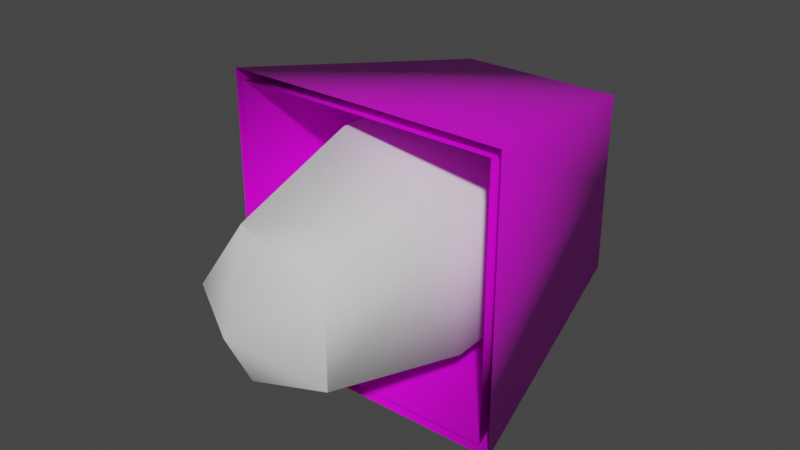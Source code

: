# Source: fe_fruit_mod-2.blend  (saved by Blender 3.0.42; exported with 4.5.12 LTS)
import bpy
from mathutils import Matrix  # noqa: F401  (used for matrix-valued properties, if any)

bpy.ops.wm.read_factory_settings(use_empty=True)
scene = bpy.context.scene
scene.name = 'Scene'

# ---- collections
col_collection = bpy.data.collections.new('Collection'); scene.collection.children.link(col_collection)

# ---- images (referenced by path relative to the original .blend; pixels are not part of the script)
import os
ASSET_DIR = os.environ.get("B2B_ASSET_DIR", "")  # directory of the original .blend (textures are referenced by path, not embedded)
HERE = os.path.dirname(os.path.abspath(__file__))  # packed textures are extracted next to this script under _unpacked/

def load_image(name, relpath, width, height, colorspace="sRGB"):
    """Load a texture the original file referenced (path relative to the .blend, or extracted next to this script)."""
    p = next((c for c in (os.path.join(HERE, relpath), os.path.join(ASSET_DIR, relpath)) if relpath and os.path.exists(c)), "")
    if p:
        img = bpy.data.images.load(p, check_existing=True)
        img.name = name
    else:  # same state as the original file: an image datablock whose file is absent (Cycles renders it pink)
        img = bpy.data.images.new(name, width, height)
        img.source = "FILE"
        img.filepath = "//" + (relpath or name)
    img.colorspace_settings.name = colorspace
    return img
img_fe_fruit_03__diffuse_rw4_dds = load_image('fe_fruit_03__diffuse.rw4.dds', 'fe_fruit_03__diffuse.rw4.dds', 1024, 1024, 'sRGB')

# ---- materials (node trees are filled in below, after node groups)
mat_mesh_9 = bpy.data.materials.new('Mesh-9')
mat_mesh_9.use_transparent_shadow = False
mat_material_001 = bpy.data.materials.new('Material.001')
mat_material_001.use_transparent_shadow = False

# ---- material node trees
mat_mesh_9.use_nodes = True; mat_mesh_9.node_tree.nodes.clear()
_N = mat_mesh_9.node_tree.nodes; _L = mat_mesh_9.node_tree.links
n0 = _N.new('ShaderNodeBsdfPrincipled'); n0.name = 'Principled BSDF'; n0.location = (10, 300)
n0.distribution = 'GGX'
n0.subsurface_method = 'RANDOM_WALK_SKIN'
n0.inputs[3].default_value = 1.45
n0.inputs[27].default_value = (0.0, 0.0, 0.0, 1.0)
n0.inputs[28].default_value = 1.0
n1 = _N.new('ShaderNodeOutputMaterial'); n1.name = 'Material Output'; n1.location = (300, 300)
_L.new(n0.outputs[0], n1.inputs[0])
n1.is_active_output = True
mat_material_001.use_nodes = True; mat_material_001.node_tree.nodes.clear()
_N = mat_material_001.node_tree.nodes; _L = mat_material_001.node_tree.links
n0 = _N.new('ShaderNodeBsdfPrincipled'); n0.name = 'Principled BSDF'; n0.location = (10, 300)
n0.distribution = 'GGX'
n0.subsurface_method = 'RANDOM_WALK_SKIN'
n0.inputs[3].default_value = 1.45
n0.inputs[27].default_value = (0.0, 0.0, 0.0, 1.0)
n0.inputs[28].default_value = 1.0
n1 = _N.new('ShaderNodeOutputMaterial'); n1.name = 'Material Output'; n1.location = (300, 300)
n2 = _N.new('ShaderNodeTexImage'); n2.name = 'Image Texture'; n2.location = (-280, 275)
n2.image = img_fe_fruit_03__diffuse_rw4_dds
_L.new(n0.outputs[0], n1.inputs[0])
_L.new(n2.outputs[0], n0.inputs[0])
n1.is_active_output = True

# ---- world
world_world = bpy.data.worlds.new('World'); scene.world = world_world
world_world.use_nodes = True; world_world.node_tree.nodes.clear()
_N = world_world.node_tree.nodes; _L = world_world.node_tree.links
n0 = _N.new('ShaderNodeOutputWorld'); n0.name = 'World Output'; n0.location = (300, 300)
n1 = _N.new('ShaderNodeBackground'); n1.name = 'Background'; n1.location = (10, 300)
n1.inputs[0].default_value = (0.05088, 0.05088, 0.05088, 1.0)
_L.new(n1.outputs[0], n0.inputs[0])
n0.is_active_output = True
world_world.color = (0.05088, 0.05088, 0.05088)
world_world.use_sun_shadow = False
world_world.sun_shadow_jitter_overblur = 0.0

# ---- meshes
me_model_4 = bpy.data.meshes.new('Model-4')
me_model_4.from_pydata([(-0.03466, -0.08516, 0.115), (0.1006, -0.08516, 0.07109), (-0.0257, -0.01313, 0.0751), (0.06259, -0.01313, 0.04642), (0.1006, -0.08516, -0.07109), (0.06259, -0.01313, -0.04642), (-0.03466, -0.08516, -0.115), (-0.0257, -0.01313, -0.0751), (-0.1182, -0.08516, -1.859e-17), (-0.08026, -0.01313, -8.296e-17), (-0.03466, -0.08516, -0.115), (-0.0257, -0.01313, -0.0751), (0.07266, -0.4082, 0.04883), (-0.02023, -0.4082, 0.07901), (0.003862, -0.457, 0.0), (0.07266, -0.4082, -0.04883), (-0.02023, -0.4082, -0.07901), (-0.07763, -0.4082, 1.45e-18), (-0.0257, -0.01313, 0.0751), (0.06259, -0.01313, 0.04642), (0.001367, 0.0288, -2.803e-17), (0.06259, -0.01313, -0.04642), (-0.0257, -0.01313, -0.0751), (-0.08026, -0.01313, -8.296e-17), (-0.03515, -0.2644, 0.1172), (0.1027, -0.2644, 0.07245), (-0.1203, -0.2644, -6.262e-17), (-0.03515, -0.2644, -0.1172), (0.1027, -0.2644, -0.07245), (-0.03515, -0.2644, -0.1172), (-0.07763, -0.4082, 1.45e-18), (-0.02023, -0.4082, 0.07901), (-0.02023, -0.4082, -0.07901), (-0.02023, -0.4082, -0.07901), (0.07266, -0.4082, -0.04883), (0.07266, -0.4082, 0.04883)], [], [(0, 1, 2), (1, 3, 2), (4, 5, 1), (5, 3, 1), (6, 7, 4), (7, 5, 4), (8, 9, 10), (9, 11, 10), (8, 0, 9), (0, 2, 9), (12, 13, 14), (15, 12, 14), (16, 15, 14), (17, 16, 14), (13, 17, 14), (18, 19, 20), (19, 21, 20), (21, 22, 20), (22, 23, 20), (23, 18, 20), (24, 25, 0), (0, 25, 1), (26, 24, 8), (8, 24, 0), (27, 26, 10), (10, 26, 8), (28, 29, 4), (4, 29, 6), (25, 28, 1), (1, 28, 4), (26, 30, 24), (24, 30, 31), (26, 27, 30), (27, 32, 30), (29, 28, 33), (28, 34, 33), (28, 25, 34), (25, 35, 34), (24, 31, 25), (25, 31, 35)])
me_model_4.polygons.foreach_set('use_smooth', [True] * 40)
_uv = me_model_4.uv_layers.new(name='UVMap')
_uv.uv.foreach_set('vector', [0.5822, 0.5186, 0.4044, 0.5186, 0.5791, 0.3961, 0.4044, 0.5186, 0.409, 0.3961, 0.5791, 0.3961, 0.2276, 0.5186, 0.2471, 0.3961, 0.4044, 0.5186, 0.2471, 0.3961, 0.409, 0.3961, 0.4044, 0.5186, 0.05063, 0.5186, 0.08196, 0.3961, 0.2276, 0.5186, 0.08196, 0.3961, 0.2471, 0.3961, 0.2276, 0.5186, 0.7594, 0.5186, 0.7413, 0.3961, 0.9377, 0.5186, 0.7413, 0.3961, 0.9113, 0.3961, 0.9377, 0.5186, 0.7594, 0.5186, 0.5822, 0.5186, 0.7413, 0.3961, 0.5822, 0.5186, 0.5791, 0.3961, 0.7413, 0.3961, 0.1931, 0.2455, 0.33, 0.2878, 0.2966, 0.1771, 0.1931, 0.1086, 0.1931, 0.2455, 0.2966, 0.1771, 0.33, 0.06627, 0.1931, 0.1086, 0.2966, 0.1771, 0.4147, 0.1771, 0.33, 0.06627, 0.2966, 0.1771, 0.33, 0.2878, 0.4147, 0.1771, 0.2966, 0.1771, 0.7915, 0.331, 0.6116, 0.2754, 0.7364, 0.1854, 0.6116, 0.2754, 0.6116, 0.09547, 0.7364, 0.1854, 0.6116, 0.09547, 0.7915, 0.03987, 0.7364, 0.1854, 0.7915, 0.03987, 0.9027, 0.1854, 0.7364, 0.1854, 0.9027, 0.1854, 0.7915, 0.331, 0.7364, 0.1854, 0.5891, 0.8983, 0.3961, 0.8983, 0.5822, 0.5186, 0.5822, 0.5186, 0.3961, 0.8983, 0.4044, 0.5186, 0.7813, 0.8983, 0.5891, 0.8983, 0.7594, 0.5186, 0.7594, 0.5186, 0.5891, 0.8983, 0.5822, 0.5186, 0.9771, 0.8983, 0.7813, 0.8983, 0.9377, 0.5186, 0.9377, 0.5186, 0.7813, 0.8983, 0.7594, 0.5186, 0.2047, 0.8983, 0.01061, 0.8983, 0.2276, 0.5186, 0.2276, 0.5186, 0.01061, 0.8983, 0.05063, 0.5186, 0.3961, 0.8983, 0.2047, 0.8983, 0.4044, 0.5186, 0.4044, 0.5186, 0.2047, 0.8983, 0.2276, 0.5186, 0.7813, 0.8983, 0.7872, 0.9754, 0.5891, 0.8983, 0.5891, 0.8983, 0.7872, 0.9754, 0.5941, 0.9754, 0.7813, 0.8983, 0.9771, 0.8983, 0.7872, 0.9754, 0.9771, 0.8983, 0.9794, 0.9754, 0.7872, 0.9754, 0.01061, 0.8983, 0.2047, 0.8983, 0.01916, 0.9754, 0.2047, 0.8983, 0.1986, 0.9754, 0.01916, 0.9754, 0.2047, 0.8983, 0.3961, 0.8983, 0.1986, 0.9754, 0.3961, 0.8983, 0.3912, 0.9754, 0.1986, 0.9754, 0.5891, 0.8983, 0.5941, 0.9754, 0.3961, 0.8983, 0.3961, 0.8983, 0.5941, 0.9754, 0.3912, 0.9754])
me_model_4.materials.append(mat_mesh_9)
me_model_4.use_remesh_fix_poles = True
me_model_4.use_remesh_preserve_attributes = False
me_model_4.update()
me_plane_002 = bpy.data.meshes.new('Plane.002')
me_plane_002.from_pydata([(0.0, -1.0, -0.04934), (0.9051, -0.9977, -0.04934), (0.0, 0.0, -0.4235), (0.9, 0.0, -0.04934), (0.0, -1.535, 2.851), (1.53, -1.528, 2.851), (1.53, 0.0, 2.851), (0.0, -0.9, -0.04934), (0.8051, -0.8977, 0.05066), (0.0, 0.0, -0.3235), (0.8, 0.0, 0.05066), (0.0, -1.435, 2.851), (1.43, -1.428, 2.851), (1.43, 0.0, 2.851), (-0.9051, -0.9977, -0.04934), (-0.9, 0.0, -0.04934), (-1.53, -1.528, 2.851), (-1.53, 0.0, 2.851), (-0.8051, -0.8977, 0.05066), (-0.8, 0.0, 0.05066), (-1.43, -1.428, 2.851), (-1.43, 0.0, 2.851), (0.0, 1.0, -0.04934), (0.9051, 0.9977, -0.04934), (0.0, 1.535, 2.851), (1.53, 1.528, 2.851), (0.0, 0.9, -0.04934), (0.8051, 0.8977, 0.05066), (0.0, 1.435, 2.851), (1.43, 1.428, 2.851), (-0.9051, 0.9977, -0.04934), (-1.53, 1.528, 2.851), (-0.8051, 0.8977, 0.05066), (-1.43, 1.428, 2.851)], [], [(0, 1, 3, 2), (3, 1, 5, 6), (1, 0, 4, 5), (7, 8, 10, 9), (10, 8, 12, 13), (8, 7, 11, 12), (0, 2, 15, 14), (15, 17, 16, 14), (14, 16, 4, 0), (7, 9, 19, 18), (19, 21, 20, 18), (18, 20, 11, 7), (22, 2, 3, 23), (3, 6, 25, 23), (23, 25, 24, 22), (26, 9, 10, 27), (10, 13, 29, 27), (27, 29, 28, 26), (22, 30, 15, 2), (15, 30, 31, 17), (30, 22, 24, 31), (26, 32, 19, 9), (19, 32, 33, 21), (32, 26, 28, 33)])
me_plane_002.polygons.foreach_set('use_smooth', [True] * 24)
_uv = me_plane_002.uv_layers.new(name='UVMap')
_uv.uv.foreach_set('vector', [0.3051, 0.8098, 0.6639, 0.8098, 0.6639, 0.9892, 0.3051, 0.9892, 0.2095, 0.9962, 0.7893, 0.9962, 0.7828, 0.0007554, 0.2095, 0.0007556, 0.2095, 0.9997, 0.7893, 0.9997, 0.7828, 0.0007554, 0.2095, 0.0007556, 0.3051, 0.8098, 0.6639, 0.8098, 0.6639, 0.9892, 0.3051, 0.9892, 0.2095, 0.9962, 0.7893, 0.9962, 0.7828, 0.0007554, 0.2095, 0.0007556, 0.2095, 0.9997, 0.7893, 0.9997, 0.7828, 0.0007554, 0.2095, 0.0007556, 0.3051, 0.8098, 0.3051, 0.9892, 0.6639, 0.9892, 0.6639, 0.8098, 0.2095, 0.9962, 0.2095, 0.0007556, 0.7828, 0.0007554, 0.7893, 0.9962, 0.2095, 0.9997, 0.2095, 0.0007556, 0.7828, 0.0007554, 0.7893, 0.9997, 0.3051, 0.8098, 0.3051, 0.9892, 0.6639, 0.9892, 0.6639, 0.8098, 0.2095, 0.9962, 0.2095, 0.0007556, 0.7828, 0.0007554, 0.7893, 0.9962, 0.2095, 0.9997, 0.2095, 0.0007556, 0.7828, 0.0007554, 0.7893, 0.9997, 0.3051, 0.8098, 0.3051, 0.9892, 0.6639, 0.9892, 0.6639, 0.8098, 0.2095, 0.9962, 0.2095, 0.0007556, 0.7828, 0.0007554, 0.7893, 0.9962, 0.2095, 0.9997, 0.2095, 0.0007556, 0.7828, 0.0007554, 0.7893, 0.9997, 0.3051, 0.8098, 0.3051, 0.9892, 0.6639, 0.9892, 0.6639, 0.8098, 0.2095, 0.9962, 0.2095, 0.0007556, 0.7828, 0.0007554, 0.7893, 0.9962, 0.2095, 0.9997, 0.2095, 0.0007556, 0.7828, 0.0007554, 0.7893, 0.9997, 0.3051, 0.8098, 0.6639, 0.8098, 0.6639, 0.9892, 0.3051, 0.9892, 0.2095, 0.9962, 0.7893, 0.9962, 0.7828, 0.0007554, 0.2095, 0.0007556, 0.2095, 0.9997, 0.7893, 0.9997, 0.7828, 0.0007554, 0.2095, 0.0007556, 0.3051, 0.8098, 0.6639, 0.8098, 0.6639, 0.9892, 0.3051, 0.9892, 0.2095, 0.9962, 0.7893, 0.9962, 0.7828, 0.0007554, 0.2095, 0.0007556, 0.2095, 0.9997, 0.7893, 0.9997, 0.7828, 0.0007554, 0.2095, 0.0007556])
me_plane_002.materials.append(mat_material_001)
me_plane_002.use_remesh_fix_poles = True
me_plane_002.use_remesh_preserve_attributes = False
me_plane_002.update()

# ---- objects
ob_model_4 = bpy.data.objects.new('Model-4', me_model_4)
ob_plane_001 = bpy.data.objects.new('Plane.001', me_plane_002)

# ---- transforms, parenting, visibility, modifiers, constraints
ob_model_4.location = (0.0, 0.0, 0.0)
ob_plane_001.location = (0.0, 0.0, 0.0)
ob_plane_001.rotation_euler = (1.571, 2.22e-16, 2.22e-16)
ob_plane_001.scale = (0.1, 0.1, 0.1)

# ---- collection membership
scene.collection.objects.link(ob_model_4)
col_collection.objects.link(ob_plane_001)

# ---- scene / render settings (as saved in the file)
scene.frame_start = 1; scene.frame_end = 250; scene.frame_set(15)
scene.render.engine = 'BLENDER_EEVEE_NEXT'
scene.cycles.sampling_pattern = 'TABULATED_SOBOL'
scene.cycles.use_light_tree = False
scene.view_settings.view_transform = 'Filmic'
bpy.context.view_layer.update()

# ---- added for rendering (the .blend has no active camera and no usable light): camera, sun
cam_auto = bpy.data.cameras.new('AutoCamera')
cam_auto.lens = 50.0
cam_auto.sensor_width = 36.0
cam_auto.clip_end = 1000.0
ob_auto_camera = bpy.data.objects.new('AutoCamera', cam_auto)
scene.collection.objects.link(ob_auto_camera)
ob_auto_camera.location = (0.606223, -0.954174, 0.497901)
ob_auto_camera.rotation_euler = (1.09748, -7.21219e-08, 0.694738)
scene.camera = ob_auto_camera
light_auto_sun = bpy.data.lights.new('AutoSun', 'SUN')
light_auto_sun.energy = 3.0
light_auto_sun.angle = 0.0523599
ob_auto_sun = bpy.data.objects.new('AutoSun', light_auto_sun)
scene.collection.objects.link(ob_auto_sun)
ob_auto_sun.rotation_euler = (0.872665, 0.174533, 0.523599)
bpy.context.view_layer.update()
